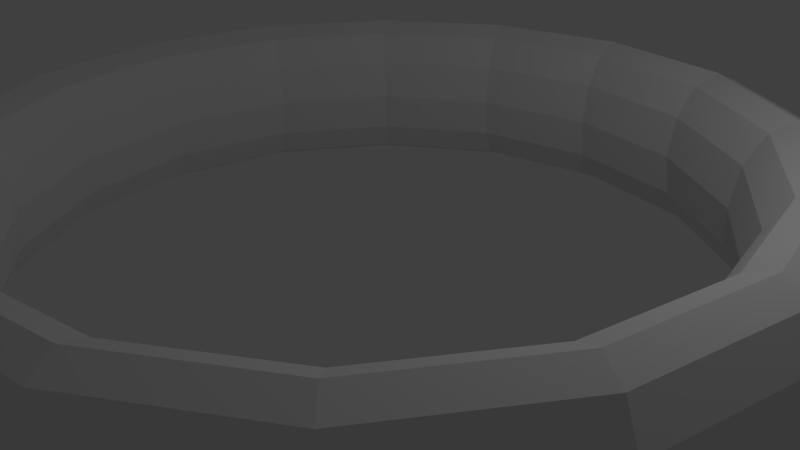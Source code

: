# Source: coil_collider.blend  (saved by Blender 2.75.0; exported with 4.5.12 LTS)
import bpy
from mathutils import Matrix  # noqa: F401  (used for matrix-valued properties, if any)

bpy.ops.wm.read_factory_settings(use_empty=True)
scene = bpy.context.scene
scene.name = 'Scene'

# ---- collections
col_collection_1 = bpy.data.collections.new('Collection 1'); scene.collection.children.link(col_collection_1)

# ---- world
world_world = bpy.data.worlds.new('World'); scene.world = world_world
world_world.color = (0.05088, 0.05088, 0.05088)
world_world.use_sun_shadow = False
world_world.sun_shadow_jitter_overblur = 0.0
world_world.cycles.sampling_method = 'MANUAL'
world_world.cycles.sample_map_resolution = 256

# ---- cameras
cam_camera = bpy.data.cameras.new('Camera')
cam_camera.clip_end = 100.0
cam_camera.lens = 35.0
cam_camera.sensor_width = 32.0
cam_camera.sensor_height = 18.0
cam_camera.ortho_scale = 7.314
cam_camera.dof.focus_distance = 0.0
cam_camera.dof.aperture_fstop = 128.0

# ---- lights
light_lamp = bpy.data.lights.new('Lamp', 'POINT')
light_lamp.transmission_factor = 0.0
light_lamp.cutoff_distance = 30.0
light_lamp.energy = 100.0
light_lamp.shadow_buffer_clip_start = 1.001
light_lamp.shadow_soft_size = 0.1
light_lamp.shadow_maximum_resolution = 0.006
light_lamp.use_absolute_resolution = True
light_lamp.cycles.use_multiple_importance_sampling = False

# ---- meshes
me_torus = bpy.data.meshes.new('Torus')
me_torus.from_pydata([(-5.798, 0.6637, 0.02621), (-5.708, 0.09291, 0.02621), (-5.462, -0.325, 0.02621), (-5.126, -0.4779, 0.02621), (-4.791, -0.325, 0.02621), (-4.545, 0.09291, 0.02621), (-4.455, 0.6637, 0.02621), (-4.545, 1.235, 0.02621), (-4.791, 1.652, 0.02621), (-5.126, 1.805, 0.02621), (-5.462, 1.652, 0.02621), (-5.708, 1.235, 0.02621), (-5.358, 0.6637, 2.235), (-5.275, 0.09291, 2.201), (-5.048, -0.325, 2.107), (-4.738, -0.4779, 1.979), (-4.428, -0.325, 1.85), (-4.201, 0.09291, 1.756), (-4.118, 0.6637, 1.722), (-4.201, 1.235, 1.756), (-4.428, 1.652, 1.85), (-4.738, 1.805, 1.979), (-5.048, 1.652, 2.107), (-5.275, 1.235, 2.201), (-4.107, 0.6637, 4.108), (-4.043, 0.09291, 4.045), (-3.869, -0.325, 3.871), (-3.632, -0.4779, 3.634), (-3.395, -0.325, 3.396), (-3.221, 0.09291, 3.223), (-3.157, 0.6637, 3.159), (-3.221, 1.235, 3.223), (-3.395, 1.652, 3.396), (-3.632, 1.805, 3.634), (-3.869, 1.652, 3.871), (-4.043, 1.235, 4.045), (-2.234, 0.6637, 5.36), (-2.199, 0.09291, 5.277), (-2.105, -0.325, 5.05), (-1.977, -0.4779, 4.74), (-1.848, -0.325, 4.429), (-1.754, 0.09291, 4.202), (-1.72, 0.6637, 4.119), (-1.754, 1.235, 4.202), (-1.848, 1.652, 4.429), (-1.977, 1.805, 4.74), (-2.105, 1.652, 5.05), (-2.199, 1.235, 5.277), (-0.0246, 0.6637, 5.799), (-0.0246, 0.09291, 5.709), (-0.0246, -0.325, 5.463), (-0.0246, -0.4779, 5.128), (-0.0246, -0.325, 4.792), (-0.0246, 0.09291, 4.547), (-0.0246, 0.6637, 4.457), (-0.0246, 1.235, 4.547), (-0.0246, 1.652, 4.792), (-0.0246, 1.805, 5.128), (-0.0246, 1.652, 5.463), (-0.0246, 1.235, 5.709), (2.185, 0.6637, 5.36), (2.15, 0.09291, 5.277), (2.056, -0.325, 5.05), (1.928, -0.4779, 4.74), (1.799, -0.325, 4.429), (1.705, 0.09291, 4.202), (1.671, 0.6637, 4.119), (1.705, 1.235, 4.202), (1.799, 1.652, 4.429), (1.928, 1.805, 4.74), (2.056, 1.652, 5.05), (2.15, 1.235, 5.277), (4.057, 0.6637, 4.108), (3.994, 0.09291, 4.045), (3.82, -0.325, 3.871), (3.583, -0.4779, 3.634), (3.345, -0.325, 3.396), (3.172, 0.09291, 3.223), (3.108, 0.6637, 3.159), (3.172, 1.235, 3.223), (3.345, 1.652, 3.396), (3.583, 1.805, 3.634), (3.82, 1.652, 3.871), (3.994, 1.235, 4.045), (5.309, 0.6637, 2.235), (5.226, 0.09291, 2.201), (4.999, -0.325, 2.107), (4.689, -0.4779, 1.979), (4.379, -0.325, 1.85), (4.152, 0.09291, 1.756), (4.069, 0.6637, 1.722), (4.152, 1.235, 1.756), (4.379, 1.652, 1.85), (4.689, 1.805, 1.979), (4.999, 1.652, 2.107), (5.226, 1.235, 2.201), (5.748, 0.6637, 0.02621), (5.658, 0.09291, 0.02621), (5.413, -0.325, 0.02621), (5.077, -0.4779, 0.02621), (4.741, -0.325, 0.02621), (4.496, 0.09291, 0.02621), (4.406, 0.6637, 0.02621), (4.496, 1.235, 0.02621), (4.741, 1.652, 0.02621), (5.077, 1.805, 0.02621), (5.413, 1.652, 0.02621), (5.658, 1.235, 0.02621), (5.309, 0.6637, -2.183), (5.226, 0.09291, -2.149), (4.999, -0.325, -2.055), (4.689, -0.4779, -1.926), (4.379, -0.325, -1.798), (4.152, 0.09291, -1.704), (4.069, 0.6637, -1.669), (4.152, 1.235, -1.704), (4.379, 1.652, -1.798), (4.689, 1.805, -1.926), (4.999, 1.652, -2.055), (5.226, 1.235, -2.149), (4.057, 0.6637, -4.056), (3.994, 0.09291, -3.992), (3.82, -0.325, -3.819), (3.583, -0.4779, -3.581), (3.345, -0.325, -3.344), (3.172, 0.09291, -3.17), (3.108, 0.6637, -3.107), (3.172, 1.235, -3.17), (3.345, 1.652, -3.344), (3.583, 1.805, -3.581), (3.82, 1.652, -3.819), (3.994, 1.235, -3.992), (2.185, 0.6637, -5.307), (2.15, 0.09291, -5.224), (2.056, -0.325, -4.997), (1.928, -0.4779, -4.687), (1.799, -0.325, -4.377), (1.705, 0.09291, -4.15), (1.671, 0.6637, -4.067), (1.705, 1.235, -4.15), (1.799, 1.652, -4.377), (1.928, 1.805, -4.687), (2.056, 1.652, -4.997), (2.15, 1.235, -5.224), (-0.0246, 0.6637, -5.747), (-0.0246, 0.09291, -5.657), (-0.0246, -0.325, -5.411), (-0.0246, -0.4779, -5.075), (-0.0246, -0.325, -4.74), (-0.0246, 0.09291, -4.494), (-0.0246, 0.6637, -4.404), (-0.0246, 1.235, -4.494), (-0.0246, 1.652, -4.74), (-0.0246, 1.805, -5.075), (-0.0246, 1.652, -5.411), (-0.0246, 1.235, -5.657), (-2.234, 0.6637, -5.307), (-2.199, 0.09291, -5.224), (-2.105, -0.325, -4.997), (-1.977, -0.4779, -4.687), (-1.848, -0.325, -4.377), (-1.754, 0.09291, -4.15), (-1.72, 0.6637, -4.067), (-1.754, 1.235, -4.15), (-1.848, 1.652, -4.377), (-1.977, 1.805, -4.687), (-2.105, 1.652, -4.997), (-2.199, 1.235, -5.224), (-4.107, 0.6637, -4.056), (-4.043, 0.09291, -3.992), (-3.869, -0.325, -3.819), (-3.632, -0.4779, -3.581), (-3.395, -0.325, -3.344), (-3.221, 0.09291, -3.17), (-3.157, 0.6637, -3.107), (-3.221, 1.235, -3.17), (-3.395, 1.652, -3.344), (-3.632, 1.805, -3.581), (-3.869, 1.652, -3.819), (-4.043, 1.235, -3.992), (-5.358, 0.6637, -2.183), (-5.275, 0.09291, -2.149), (-5.048, -0.325, -2.055), (-4.738, -0.4779, -1.926), (-4.428, -0.325, -1.798), (-4.201, 0.09291, -1.704), (-4.118, 0.6637, -1.669), (-4.201, 1.235, -1.704), (-4.428, 1.652, -1.798), (-4.738, 1.805, -1.926), (-5.048, 1.652, -2.055), (-5.275, 1.235, -2.149)], [], [(0, 12, 13, 1), (1, 13, 14, 2), (2, 14, 15, 3), (3, 15, 16, 4), (4, 16, 17, 5), (5, 17, 18, 6), (6, 18, 19, 7), (7, 19, 20, 8), (8, 20, 21, 9), (9, 21, 22, 10), (10, 22, 23, 11), (0, 11, 23, 12), (12, 24, 25, 13), (13, 25, 26, 14), (14, 26, 27, 15), (15, 27, 28, 16), (16, 28, 29, 17), (17, 29, 30, 18), (18, 30, 31, 19), (19, 31, 32, 20), (20, 32, 33, 21), (21, 33, 34, 22), (22, 34, 35, 23), (23, 35, 24, 12), (24, 36, 37, 25), (25, 37, 38, 26), (26, 38, 39, 27), (27, 39, 40, 28), (28, 40, 41, 29), (29, 41, 42, 30), (30, 42, 43, 31), (31, 43, 44, 32), (32, 44, 45, 33), (33, 45, 46, 34), (34, 46, 47, 35), (35, 47, 36, 24), (36, 48, 49, 37), (37, 49, 50, 38), (38, 50, 51, 39), (39, 51, 52, 40), (40, 52, 53, 41), (41, 53, 54, 42), (42, 54, 55, 43), (43, 55, 56, 44), (44, 56, 57, 45), (45, 57, 58, 46), (46, 58, 59, 47), (47, 59, 48, 36), (48, 60, 61, 49), (49, 61, 62, 50), (50, 62, 63, 51), (51, 63, 64, 52), (52, 64, 65, 53), (53, 65, 66, 54), (54, 66, 67, 55), (55, 67, 68, 56), (56, 68, 69, 57), (57, 69, 70, 58), (58, 70, 71, 59), (59, 71, 60, 48), (60, 72, 73, 61), (61, 73, 74, 62), (62, 74, 75, 63), (63, 75, 76, 64), (64, 76, 77, 65), (65, 77, 78, 66), (66, 78, 79, 67), (67, 79, 80, 68), (68, 80, 81, 69), (69, 81, 82, 70), (70, 82, 83, 71), (71, 83, 72, 60), (72, 84, 85, 73), (73, 85, 86, 74), (74, 86, 87, 75), (75, 87, 88, 76), (76, 88, 89, 77), (77, 89, 90, 78), (78, 90, 91, 79), (79, 91, 92, 80), (80, 92, 93, 81), (81, 93, 94, 82), (82, 94, 95, 83), (83, 95, 84, 72), (84, 96, 97, 85), (85, 97, 98, 86), (86, 98, 99, 87), (87, 99, 100, 88), (88, 100, 101, 89), (89, 101, 102, 90), (90, 102, 103, 91), (91, 103, 104, 92), (92, 104, 105, 93), (93, 105, 106, 94), (94, 106, 107, 95), (95, 107, 96, 84), (96, 108, 109, 97), (97, 109, 110, 98), (98, 110, 111, 99), (99, 111, 112, 100), (100, 112, 113, 101), (101, 113, 114, 102), (102, 114, 115, 103), (103, 115, 116, 104), (104, 116, 117, 105), (105, 117, 118, 106), (106, 118, 119, 107), (107, 119, 108, 96), (108, 120, 121, 109), (109, 121, 122, 110), (110, 122, 123, 111), (111, 123, 124, 112), (112, 124, 125, 113), (113, 125, 126, 114), (114, 126, 127, 115), (115, 127, 128, 116), (116, 128, 129, 117), (117, 129, 130, 118), (118, 130, 131, 119), (119, 131, 120, 108), (120, 132, 133, 121), (121, 133, 134, 122), (122, 134, 135, 123), (123, 135, 136, 124), (124, 136, 137, 125), (125, 137, 138, 126), (126, 138, 139, 127), (127, 139, 140, 128), (128, 140, 141, 129), (129, 141, 142, 130), (130, 142, 143, 131), (131, 143, 132, 120), (132, 144, 145, 133), (133, 145, 146, 134), (134, 146, 147, 135), (135, 147, 148, 136), (136, 148, 149, 137), (137, 149, 150, 138), (138, 150, 151, 139), (139, 151, 152, 140), (140, 152, 153, 141), (141, 153, 154, 142), (142, 154, 155, 143), (143, 155, 144, 132), (144, 156, 157, 145), (145, 157, 158, 146), (146, 158, 159, 147), (147, 159, 160, 148), (148, 160, 161, 149), (149, 161, 162, 150), (150, 162, 163, 151), (151, 163, 164, 152), (152, 164, 165, 153), (153, 165, 166, 154), (154, 166, 167, 155), (155, 167, 156, 144), (156, 168, 169, 157), (157, 169, 170, 158), (158, 170, 171, 159), (159, 171, 172, 160), (160, 172, 173, 161), (161, 173, 174, 162), (162, 174, 175, 163), (163, 175, 176, 164), (164, 176, 177, 165), (165, 177, 178, 166), (166, 178, 179, 167), (167, 179, 168, 156), (168, 180, 181, 169), (169, 181, 182, 170), (170, 182, 183, 171), (171, 183, 184, 172), (172, 184, 185, 173), (173, 185, 186, 174), (174, 186, 187, 175), (175, 187, 188, 176), (176, 188, 189, 177), (177, 189, 190, 178), (178, 190, 191, 179), (179, 191, 180, 168), (180, 0, 1, 181), (181, 1, 2, 182), (182, 2, 3, 183), (183, 3, 4, 184), (184, 4, 5, 185), (185, 5, 6, 186), (186, 6, 7, 187), (187, 7, 8, 188), (188, 8, 9, 189), (189, 9, 10, 190), (190, 10, 11, 191), (191, 11, 0, 180)])
me_torus.use_remesh_preserve_volume = False
me_torus.use_remesh_preserve_attributes = False
me_torus.use_mirror_vertex_groups = False
me_torus.update()

# ---- objects
ob_torus = bpy.data.objects.new('Torus', me_torus)
ob_lamp = bpy.data.objects.new('Lamp', light_lamp)
ob_camera = bpy.data.objects.new('Camera', cam_camera)

# ---- transforms, parenting, visibility, modifiers, constraints
ob_torus.location = (0.0, 0.0, 0.0)
ob_torus.rotation_euler = (1.571, 0.0, 0.0)
ob_torus.lineart.crease_threshold = 0.0
ob_lamp.location = (4.076, 1.005, 5.904)
ob_lamp.rotation_euler = (0.6503, 0.05522, 1.866)
ob_lamp.lock_rotations_4d = False
ob_lamp.empty_display_type = 'ARROWS'
ob_lamp.color = (0.0, 0.0, 0.0, 0.0)
ob_lamp.lineart.crease_threshold = 0.0
ob_camera.location = (7.481, -6.508, 5.344)
ob_camera.rotation_euler = (1.109, 0.01082, 0.8149)
ob_camera.lock_rotations_4d = False
ob_camera.empty_display_type = 'ARROWS'
ob_camera.color = (0.0, 0.0, 0.0, 0.0)
ob_camera.display_type = 'WIRE'
ob_camera.lineart.crease_threshold = 0.0

# ---- collection membership
col_collection_1.objects.link(ob_torus)
col_collection_1.objects.link(ob_lamp)
col_collection_1.objects.link(ob_camera)

# ---- scene / render settings (as saved in the file)
scene.camera = ob_camera
scene.frame_start = 1; scene.frame_end = 250; scene.frame_set(1)
scene.render.engine = 'BLENDER_EEVEE_NEXT'
scene.render.resolution_percentage = 50
scene.render.dither_intensity = 0.0
scene.cycles.use_denoising = False
scene.cycles.samples = 10
scene.cycles.sampling_pattern = 'TABULATED_SOBOL'
scene.cycles.light_sampling_threshold = 0.0
scene.cycles.use_adaptive_sampling = False
scene.cycles.use_light_tree = False
scene.cycles.blur_glossy = 0.0
scene.cycles.pixel_filter_type = 'GAUSSIAN'
scene.cycles.sample_clamp_indirect = 0.0
scene.view_settings.view_transform = 'Standard'
bpy.context.view_layer.update()
